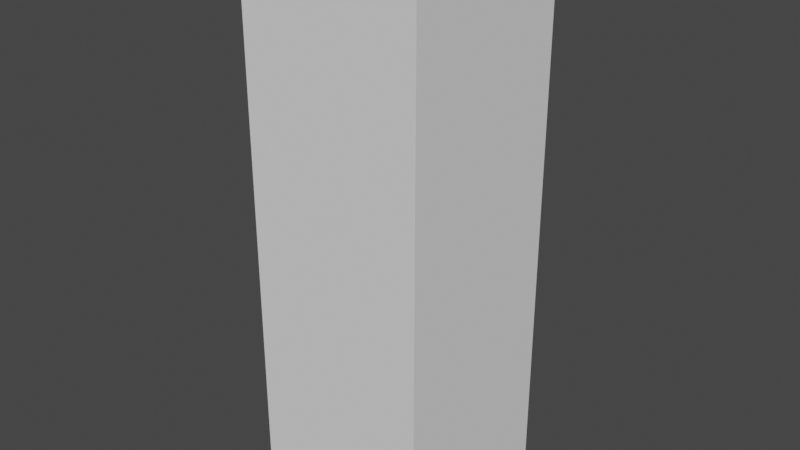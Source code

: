 # Source: untitled.blend  (saved by Blender 2.83.19; exported with 4.5.12 LTS)
import bpy
from mathutils import Matrix  # noqa: F401  (used for matrix-valued properties, if any)

bpy.ops.wm.read_factory_settings(use_empty=True)
scene = bpy.context.scene
scene.name = 'Scene'

# ---- collections
col_collection = bpy.data.collections.new('Collection'); scene.collection.children.link(col_collection)

# ---- world
world_world = bpy.data.worlds.new('World'); scene.world = world_world
world_world.use_nodes = True; world_world.node_tree.nodes.clear()
_N = world_world.node_tree.nodes; _L = world_world.node_tree.links
n0 = _N.new('ShaderNodeOutputWorld'); n0.name = 'World Output'; n0.location = (300, 300)
n1 = _N.new('ShaderNodeBackground'); n1.name = 'Background'; n1.location = (10, 300)
n1.inputs[0].default_value = (0.05088, 0.05088, 0.05088, 1.0)
_L.new(n1.outputs[0], n0.inputs[0])
n0.is_active_output = True
world_world.color = (0.05088, 0.05088, 0.05088)
world_world.use_sun_shadow = False
world_world.sun_shadow_jitter_overblur = 0.0

# ---- meshes
me_cube_003 = bpy.data.meshes.new('Cube.003')
me_cube_003.from_pydata([(-1.0, -1.0, -1.0), (-1.0, -1.0, 1.0), (-1.0, 1.0, -1.0), (-1.0, 1.0, 1.0), (1.0, -1.0, -1.0), (1.0, -1.0, 1.0), (1.0, 1.0, -1.0), (1.0, 1.0, 1.0), (-1.0, -1.0, 1.659), (-1.0, 1.0, 1.659), (1.0, 1.0, 1.659), (1.0, -1.0, 1.659), (-1.0, -1.0, 2.186), (-1.0, 1.0, 2.186), (1.0, 1.0, 2.186), (1.0, -1.0, 2.186), (-1.0, -1.0, 2.602), (-1.0, 1.0, 2.602), (1.0, 1.0, 2.602), (1.0, -1.0, 2.602), (-1.0, -1.0, 2.927), (-1.0, 1.0, 2.927), (1.0, 1.0, 2.927), (1.0, -1.0, 2.927), (-1.0, -1.0, 3.369), (-1.0, 1.0, 3.369), (1.0, 1.0, 3.369), (1.0, -1.0, 3.369), (-1.0, -1.0, 3.821), (-1.0, 1.0, 3.821), (1.0, 1.0, 3.821), (1.0, -1.0, 3.821), (-1.0, -1.0, 4.12), (-1.0, 1.0, 4.12), (1.0, 1.0, 4.12), (1.0, -1.0, 4.12), (-1.0, -1.0, 4.515), (-1.0, 1.0, 4.515), (1.0, 1.0, 4.515), (1.0, -1.0, 4.515), (-1.0, -1.0, 5.179), (-1.0, 1.0, 5.179), (1.0, 1.0, 5.179), (1.0, -1.0, 5.179)], [], [(0, 1, 3, 2), (2, 3, 7, 6), (6, 7, 5, 4), (4, 5, 1, 0), (2, 6, 4, 0), (1, 5, 11, 8), (11, 10, 14, 15), (7, 3, 9, 10), (5, 7, 10, 11), (3, 1, 8, 9), (15, 14, 18, 19), (9, 8, 12, 13), (8, 11, 15, 12), (10, 9, 13, 14), (16, 19, 23, 20), (13, 12, 16, 17), (12, 15, 19, 16), (14, 13, 17, 18), (23, 22, 26, 27), (18, 17, 21, 22), (19, 18, 22, 23), (17, 16, 20, 21), (25, 24, 28, 29), (21, 20, 24, 25), (20, 23, 27, 24), (22, 21, 25, 26), (28, 31, 35, 32), (24, 27, 31, 28), (26, 25, 29, 30), (27, 26, 30, 31), (35, 34, 38, 39), (30, 29, 33, 34), (31, 30, 34, 35), (29, 28, 32, 33), (36, 39, 43, 40), (33, 32, 36, 37), (32, 35, 39, 36), (34, 33, 37, 38), (42, 41, 40, 43), (38, 37, 41, 42), (39, 38, 42, 43), (37, 36, 40, 41)])
_uv = me_cube_003.uv_layers.new(name='UVMap')
_uv.uv.foreach_set('vector', [0.375, 0.0, 0.625, 0.0, 0.625, 0.25, 0.375, 0.25, 0.375, 0.25, 0.625, 0.25, 0.625, 0.5, 0.375, 0.5, 0.375, 0.5, 0.625, 0.5, 0.625, 0.75, 0.375, 0.75, 0.375, 0.75, 0.625, 0.75, 0.625, 1.0, 0.375, 1.0, 0.125, 0.5, 0.375, 0.5, 0.375, 0.75, 0.125, 0.75, 0.625, 1.0, 0.625, 0.75, 0.625, 0.75, 0.625, 1.0, 0.625, 0.75, 0.625, 0.5, 0.625, 0.5, 0.625, 0.75, 0.625, 0.5, 0.625, 0.25, 0.625, 0.25, 0.625, 0.5, 0.625, 0.75, 0.625, 0.5, 0.625, 0.5, 0.625, 0.75, 0.625, 0.25, 0.625, 0.0, 0.625, 0.0, 0.625, 0.25, 0.625, 0.75, 0.625, 0.5, 0.625, 0.5, 0.625, 0.75, 0.625, 0.25, 0.625, 0.0, 0.625, 0.0, 0.625, 0.25, 0.625, 1.0, 0.625, 0.75, 0.625, 0.75, 0.625, 1.0, 0.625, 0.5, 0.625, 0.25, 0.625, 0.25, 0.625, 0.5, 0.625, 1.0, 0.625, 0.75, 0.625, 0.75, 0.625, 1.0, 0.625, 0.25, 0.625, 0.0, 0.625, 0.0, 0.625, 0.25, 0.625, 1.0, 0.625, 0.75, 0.625, 0.75, 0.625, 1.0, 0.625, 0.5, 0.625, 0.25, 0.625, 0.25, 0.625, 0.5, 0.625, 0.75, 0.625, 0.5, 0.625, 0.5, 0.625, 0.75, 0.625, 0.5, 0.625, 0.25, 0.625, 0.25, 0.625, 0.5, 0.625, 0.75, 0.625, 0.5, 0.625, 0.5, 0.625, 0.75, 0.625, 0.25, 0.625, 0.0, 0.625, 0.0, 0.625, 0.25, 0.625, 0.25, 0.625, 0.0, 0.625, 0.0, 0.625, 0.25, 0.625, 0.25, 0.625, 0.0, 0.625, 0.0, 0.625, 0.25, 0.625, 1.0, 0.625, 0.75, 0.625, 0.75, 0.625, 1.0, 0.625, 0.5, 0.625, 0.25, 0.625, 0.25, 0.625, 0.5, 0.625, 1.0, 0.625, 0.75, 0.625, 0.75, 0.625, 1.0, 0.625, 1.0, 0.625, 0.75, 0.625, 0.75, 0.625, 1.0, 0.625, 0.5, 0.625, 0.25, 0.625, 0.25, 0.625, 0.5, 0.625, 0.75, 0.625, 0.5, 0.625, 0.5, 0.625, 0.75, 0.625, 0.75, 0.625, 0.5, 0.625, 0.5, 0.625, 0.75, 0.625, 0.5, 0.625, 0.25, 0.625, 0.25, 0.625, 0.5, 0.625, 0.75, 0.625, 0.5, 0.625, 0.5, 0.625, 0.75, 0.625, 0.25, 0.625, 0.0, 0.625, 0.0, 0.625, 0.25, 0.625, 1.0, 0.625, 0.75, 0.625, 0.75, 0.625, 1.0, 0.625, 0.25, 0.625, 0.0, 0.625, 0.0, 0.625, 0.25, 0.625, 1.0, 0.625, 0.75, 0.625, 0.75, 0.625, 1.0, 0.625, 0.5, 0.625, 0.25, 0.625, 0.25, 0.625, 0.5, 0.625, 0.5, 0.875, 0.5, 0.875, 0.75, 0.625, 0.75, 0.625, 0.5, 0.625, 0.25, 0.625, 0.25, 0.625, 0.5, 0.625, 0.75, 0.625, 0.5, 0.625, 0.5, 0.625, 0.75, 0.625, 0.25, 0.625, 0.0, 0.625, 0.0, 0.625, 0.25])
me_cube_003.use_remesh_fix_poles = True
me_cube_003.use_remesh_preserve_attributes = False
me_cube_003.use_mirror_vertex_groups = False
me_cube_003.update()
arm_armature_003 = bpy.data.armatures.new('Armature.003')  # bones are not reproduced

# ---- objects
ob_cube = bpy.data.objects.new('Cube', me_cube_003)
ob_armature = bpy.data.objects.new('Armature', arm_armature_003)

# ---- transforms, parenting, visibility, modifiers, constraints
ob_cube.location = (0.0, 0.0, 0.0)
ob_cube.lineart.crease_threshold = 0.0
_vg = ob_cube.vertex_groups.new(name='ASDF')
for _i, _w in zip([0, 1, 2, 3, 4, 5, 6, 7, 8, 9, 10, 11, 12, 13, 14, 15, 16, 17, 18, 19, 20, 21, 22, 23, 24, 25, 26, 27, 28, 29, 30, 31, 32, 33, 34, 35, 36, 37, 38, 39, 40, 41, 42, 43], [0.996, 0.9807, 0.996, 0.9807, 0.996, 0.9807, 0.996, 0.9807, 0.9434, 0.9434, 0.9434, 0.9434, 0.8783, 0.8783, 0.8783, 0.8783, 0.7792, 0.7792, 0.7792, 0.7792, 0.6481, 0.648, 0.6481, 0.648, 0.3512, 0.3511, 0.3512, 0.3511, 0.1891, 0.1888, 0.1891, 0.1888, 0.1245, 0.1241, 0.1245, 0.1241, 0.07343, 0.07268, 0.07343, 0.07268, 0.0284, 0.0241, 0.0284, 0.0241]): _vg.add([_i], _w, 'REPLACE')
_vg = ob_cube.vertex_groups.new(name='FDSA')
for _i, _w in zip([8, 9, 10, 11, 12, 13, 14, 15, 16, 17, 18, 19, 20, 21, 22, 23, 24, 25, 26, 27, 28, 29, 30, 31, 32, 33, 34, 35, 36, 37, 38, 39, 40, 41, 42, 43], [0.002888, 0.002878, 0.002888, 0.002878, 0.05686, 0.05685, 0.05686, 0.05685, 0.1032, 0.1032, 0.1032, 0.1032, 0.1645, 0.1644, 0.1645, 0.1644, 0.3032, 0.3031, 0.3032, 0.3031, 0.1632, 0.163, 0.1632, 0.163, 0.1075, 0.1072, 0.1075, 0.1072, 0.06338, 0.06273, 0.06338, 0.06273, 0.01767, 0.01396, 0.01767, 0.01396]): _vg.add([_i], _w, 'REPLACE')
_vg = ob_cube.vertex_groups.new(name='ZXCV')
for _i, _w in zip([8, 9, 10, 11, 12, 13, 14, 15, 16, 17, 18, 19, 20, 21, 22, 23, 24, 25, 26, 27, 28, 29, 30, 31, 32, 33, 34, 35, 36, 37, 38, 39, 40, 41, 42, 43], [0.0103, 0.01032, 0.0103, 0.01032, 0.06482, 0.06485, 0.06482, 0.06485, 0.1176, 0.1177, 0.1176, 0.1177, 0.1875, 0.1876, 0.1875, 0.1876, 0.3456, 0.3458, 0.3456, 0.3458, 0.6478, 0.6482, 0.6478, 0.6482, 0.768, 0.7687, 0.768, 0.7687, 0.8632, 0.8646, 0.8632, 0.8646, 0.927, 0.931, 0.927, 0.931]): _vg.add([_i], _w, 'REPLACE')
_m = ob_cube.modifiers.new('Armature', 'ARMATURE')
ob_armature.location = (0.0, 0.0, 0.0)
ob_armature.lineart.crease_threshold = 0.0

# ---- collection membership
col_collection.objects.link(ob_cube)
col_collection.objects.link(ob_armature)

# ---- scene / render settings (as saved in the file)
scene.frame_start = 1; scene.frame_end = 250; scene.frame_set(1)
scene.render.engine = 'BLENDER_EEVEE_NEXT'
scene.cycles.use_denoising = False
scene.cycles.samples = 128
scene.cycles.sampling_pattern = 'TABULATED_SOBOL'
scene.cycles.use_adaptive_sampling = False
scene.cycles.use_light_tree = False
scene.view_settings.view_transform = 'Filmic'
bpy.context.view_layer.update()

# ---- added for rendering (the .blend has no active camera and no usable light): camera, sun
cam_auto = bpy.data.cameras.new('AutoCamera')
cam_auto.lens = 50.0
cam_auto.sensor_width = 36.0
cam_auto.clip_end = 1000.0
ob_auto_camera = bpy.data.objects.new('AutoCamera', cam_auto)
scene.collection.objects.link(ob_auto_camera)
ob_auto_camera.location = (6.28722, -7.54466, 7.11914)
ob_auto_camera.rotation_euler = (1.09748, -7.21219e-08, 0.694738)
scene.camera = ob_auto_camera
light_auto_sun = bpy.data.lights.new('AutoSun', 'SUN')
light_auto_sun.energy = 3.0
light_auto_sun.angle = 0.0523599
ob_auto_sun = bpy.data.objects.new('AutoSun', light_auto_sun)
scene.collection.objects.link(ob_auto_sun)
ob_auto_sun.rotation_euler = (0.872665, 0.174533, 0.523599)
bpy.context.view_layer.update()

